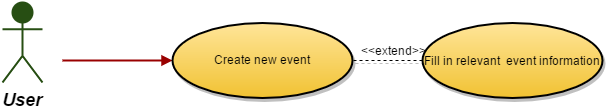

The diagram above was exported from draw.io. Its source (the exported page's mxGraphModel, read from the mxfile embedded in the PNG):
<mxGraphModel dx="1434" dy="718" grid="1" gridSize="10" guides="1" tooltips="1" connect="1" arrows="1" fold="1" page="1" pageScale="1" pageWidth="826" pageHeight="1169" background="#ffffff" math="0" shadow="0">
  <root>
    <mxCell id="0" />
    <mxCell id="1" parent="0" />
    <mxCell id="6f4fe74b94a0c87f-1" value="User" style="shape=umlActor;verticalLabelPosition=bottom;verticalAlign=top;fillColor=#274E13;strokeColor=#274E13;fontStyle=3;fontSize=18;fontFamily=Helvetica;strokeWidth=2;html=1;" vertex="1" parent="1">
      <mxGeometry x="80" y="90" width="40" height="80" as="geometry" />
    </mxCell>
    <mxCell id="6f4fe74b94a0c87f-2" value="" style="edgeStyle=none;strokeWidth=2;endArrow=block;endFill=1;strokeColor=#990000;html=1;entryX=0;entryY=0.5;entryPerimeter=0;" edge="1" parent="1" target="6f4fe74b94a0c87f-3">
      <mxGeometry x="-170" y="-27" width="100" height="100" as="geometry">
        <mxPoint x="140" y="148" as="sourcePoint" />
        <mxPoint x="215" y="158" as="targetPoint" />
      </mxGeometry>
    </mxCell>
    <mxCell id="6f4fe74b94a0c87f-3" value="Create new event" style="shape=mxgraph.flowchart.on-page_reference;fillColor=#FFE599;strokeColor=black;strokeWidth=2;shadow=1;gradientColor=#F1C232;html=1;" vertex="1" parent="1">
      <mxGeometry x="250" y="110" width="180" height="75" as="geometry" />
    </mxCell>
    <mxCell id="6f4fe74b94a0c87f-4" value="Fill in relevant &amp;nbsp;event information" style="shape=mxgraph.flowchart.on-page_reference;fillColor=#FFE599;strokeColor=black;strokeWidth=2;shadow=1;gradientColor=#F1C232;html=1;" vertex="1" parent="1">
      <mxGeometry x="500" y="110.5" width="180" height="75" as="geometry" />
    </mxCell>
    <mxCell id="6f4fe74b94a0c87f-5" value="" style="endArrow=none;dashed=1;html=1;shadow=1;entryX=1;entryY=0.5;entryPerimeter=0;exitX=0;exitY=0.5;exitPerimeter=0;" edge="1" parent="1" source="6f4fe74b94a0c87f-4" target="6f4fe74b94a0c87f-3">
      <mxGeometry x="430" y="148" width="50" height="50" as="geometry">
        <mxPoint x="-360" y="-65" as="sourcePoint" />
        <mxPoint x="-310" y="-115" as="targetPoint" />
      </mxGeometry>
    </mxCell>
    <UserObject label="&amp;lt;&amp;lt;extend&amp;gt;&amp;gt;" placeholders="1" name="Variable" id="6f4fe74b94a0c87f-6">
      <mxCell style="text;html=1;strokeColor=none;fillColor=none;align=center;verticalAlign=middle;whiteSpace=wrap;overflow=hidden;" vertex="1" parent="1">
        <mxGeometry x="430" y="128" width="80" height="20" as="geometry" />
      </mxCell>
    </UserObject>
  </root>
</mxGraphModel>